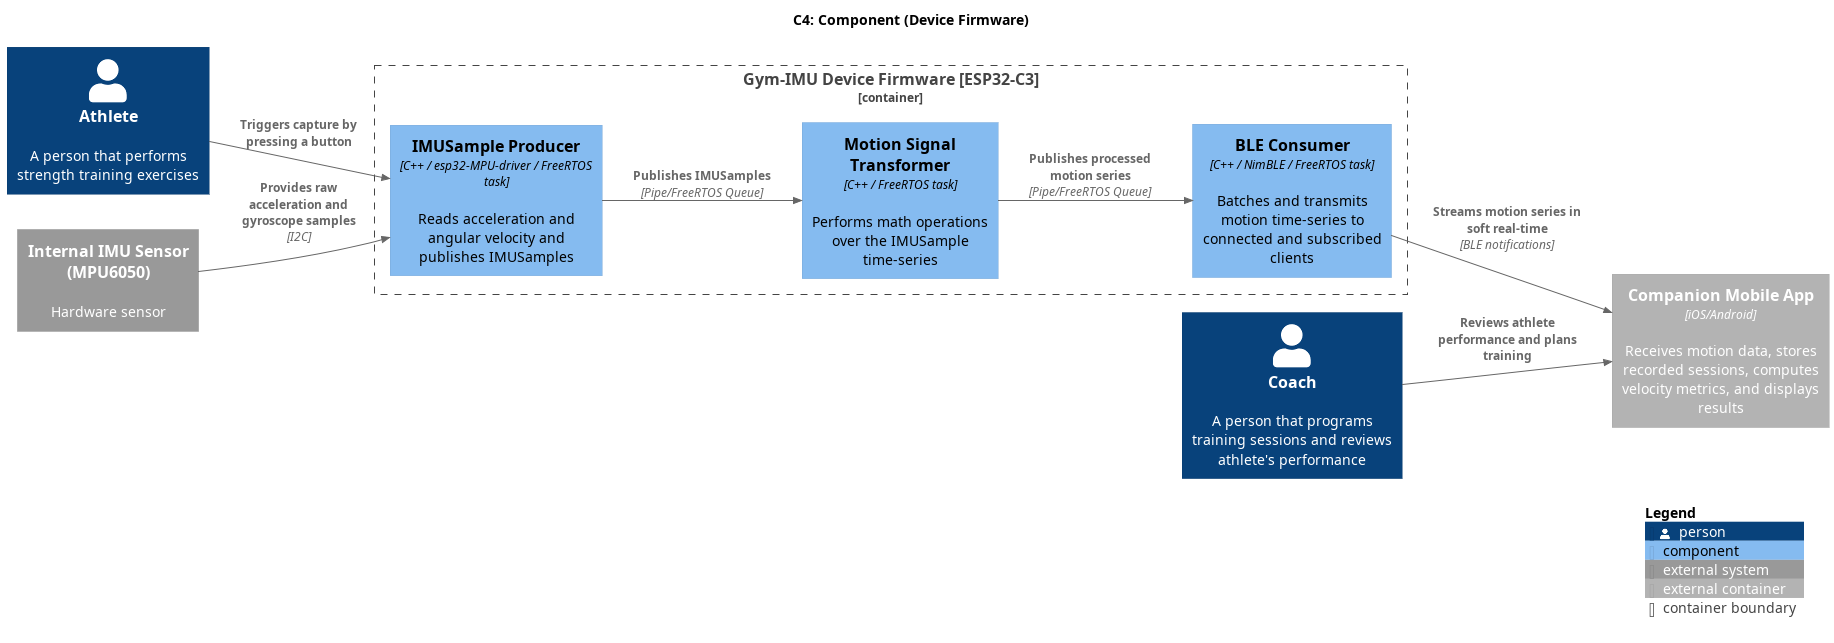

The diagram above was rendered by PlantUML. Its source (embedded in the PNG):
@startuml
!include https://raw.githubusercontent.com/plantuml-stdlib/C4-PlantUML/master/C4_Component.puml

title C4: Component (Device Firmware)

LAYOUT_LEFT_RIGHT()

Person(athlete, "Athlete", "A person that performs strength training exercises")
Person(coach, "Coach", "A person that programs training sessions and reviews athlete's performance")

Container_Boundary(device_firmware, "Gym-IMU Device Firmware [ESP32-C3]") {
  Component(imu_sampling, "IMUSample Producer", "C++ / esp32-MPU-driver / FreeRTOS task", "Reads acceleration and angular velocity and publishes IMUSamples")
  Component(signal_processing, "Motion Signal Transformer", "C++ / FreeRTOS task", "Performs math operations over the IMUSample time-series")
  Component(ble_streaming, "BLE Consumer", "C++ / NimBLE / FreeRTOS task", "Batches and transmits motion time-series to connected and subscribed clients")
}

Container_Ext(mobile_app, "Companion Mobile App", "iOS/Android", "Receives motion data, stores recorded sessions, computes velocity metrics, and displays results")
System_Ext(imu_sensor, "Internal IMU Sensor (MPU6050)", "Hardware sensor")

Rel(coach, mobile_app, "Reviews athlete performance and plans training")
Rel(athlete, imu_sampling, "Triggers capture by pressing a button")

Rel(imu_sensor, imu_sampling, "Provides raw acceleration and gyroscope samples", "I2C")
Rel(imu_sampling, signal_processing, "Publishes IMUSamples", "Pipe/FreeRTOS Queue")
Rel(signal_processing, ble_streaming, "Publishes processed motion series", "Pipe/FreeRTOS Queue")
Rel(ble_streaming, mobile_app, "Streams motion series in soft real-time", "BLE notifications")

SHOW_LEGEND()

@enduml